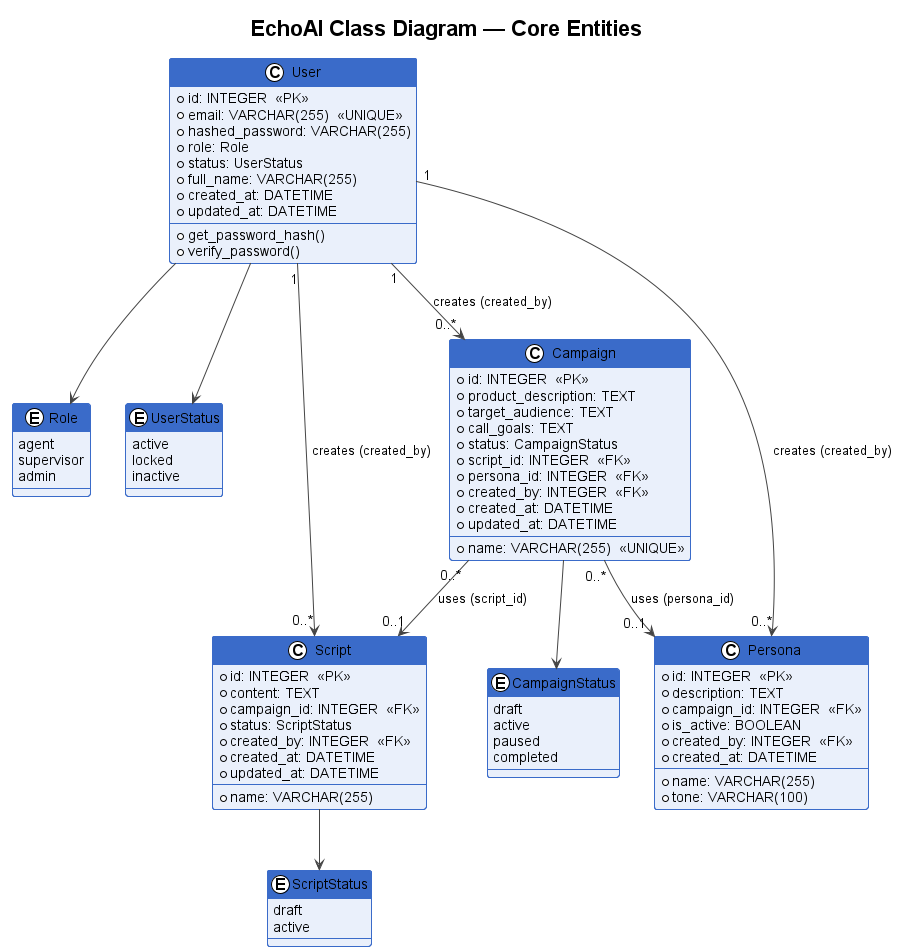

The diagram above was rendered by PlantUML. Its source (embedded in the PNG):
@startuml Figure_3_6_Class_Diagram
!theme plain
skinparam defaultFontName Arial
skinparam classBackgroundColor #EAF0FB
skinparam classBorderColor #3A6BC9
skinparam classHeaderBackgroundColor #3A6BC9
skinparam classHeaderFontColor #FFFFFF
skinparam enumBackgroundColor #FFF9C4
skinparam enumBorderColor #F9A825
skinparam ArrowColor #444444
skinparam noteBorderColor #999999

title EchoAI Class Diagram — Core Entities

enum Role {
  agent
  supervisor
  admin
}

enum UserStatus {
  active
  locked
  inactive
}

enum CampaignStatus {
  draft
  active
  paused
  completed
}

enum ScriptStatus {
  draft
  active
}

class User {
  +id: INTEGER  <<PK>>
  +email: VARCHAR(255)  <<UNIQUE>>
  +hashed_password: VARCHAR(255)
  +role: Role
  +status: UserStatus
  +full_name: VARCHAR(255)
  +created_at: DATETIME
  +updated_at: DATETIME
  --
  +get_password_hash()
  +verify_password()
}

class Script {
  +id: INTEGER  <<PK>>
  +name: VARCHAR(255)
  +content: TEXT
  +campaign_id: INTEGER  <<FK>>
  +status: ScriptStatus
  +created_by: INTEGER  <<FK>>
  +created_at: DATETIME
  +updated_at: DATETIME
}

class Persona {
  +id: INTEGER  <<PK>>
  +name: VARCHAR(255)
  +tone: VARCHAR(100)
  +description: TEXT
  +campaign_id: INTEGER  <<FK>>
  +is_active: BOOLEAN
  +created_by: INTEGER  <<FK>>
  +created_at: DATETIME
}

class Campaign {
  +id: INTEGER  <<PK>>
  +name: VARCHAR(255)  <<UNIQUE>>
  +product_description: TEXT
  +target_audience: TEXT
  +call_goals: TEXT
  +status: CampaignStatus
  +script_id: INTEGER  <<FK>>
  +persona_id: INTEGER  <<FK>>
  +created_by: INTEGER  <<FK>>
  +created_at: DATETIME
  +updated_at: DATETIME
}

User "1" --> "0..*" Script : creates (created_by)
User "1" --> "0..*" Persona : creates (created_by)
User "1" --> "0..*" Campaign : creates (created_by)
Campaign "0..*" --> "0..1" Script : uses (script_id)
Campaign "0..*" --> "0..1" Persona : uses (persona_id)
User --> Role
User --> UserStatus
Campaign --> CampaignStatus
Script --> ScriptStatus
@enduml